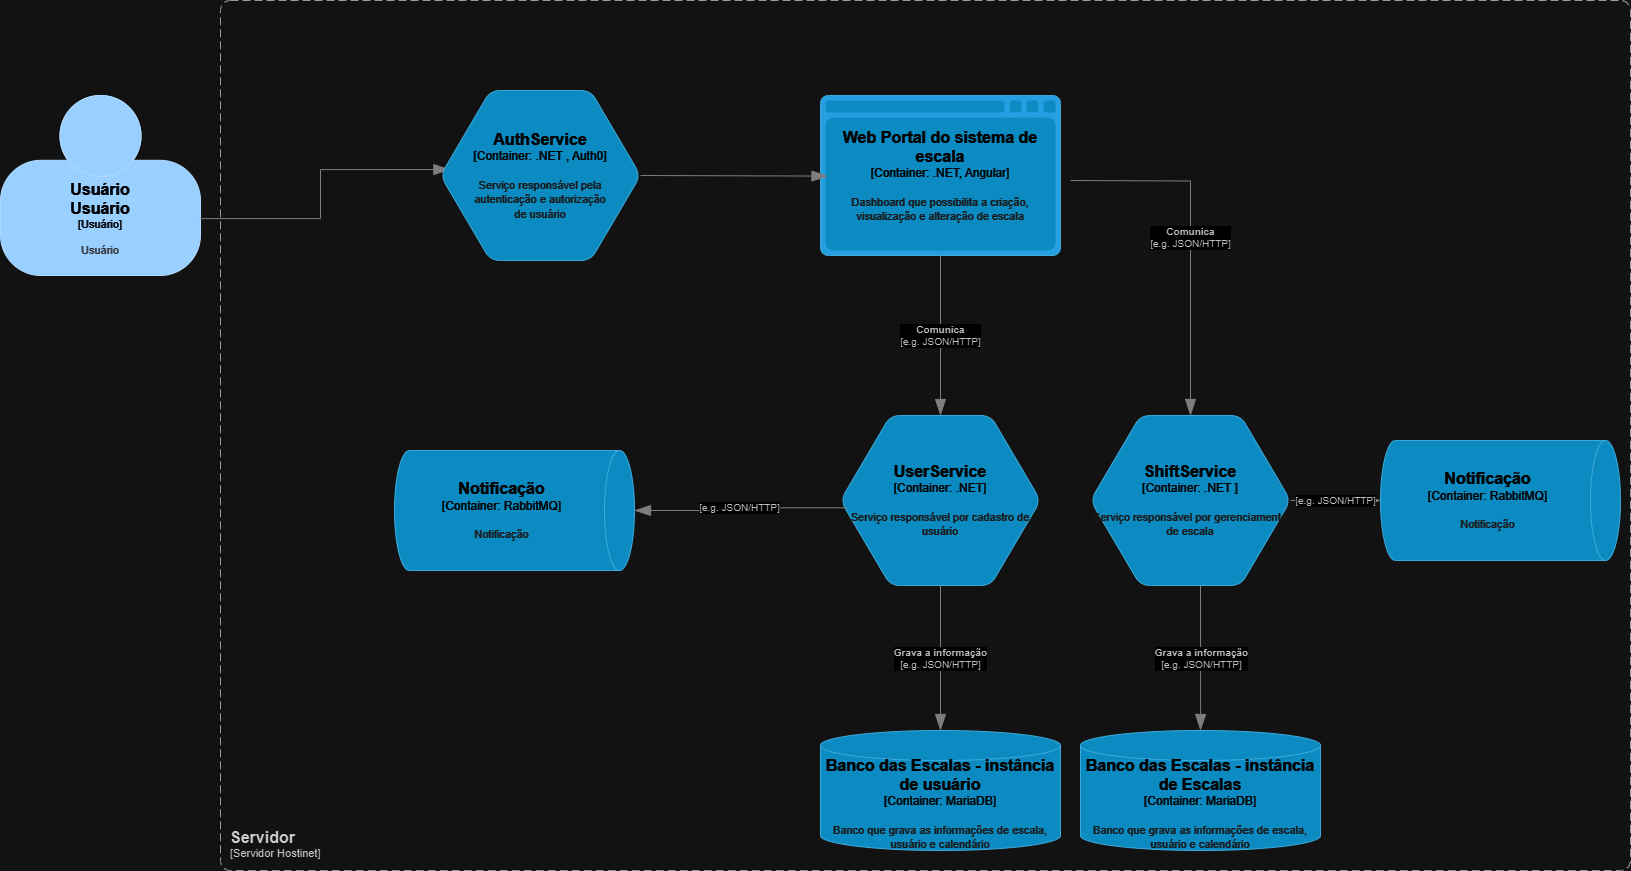

The diagram above was exported from draw.io. Its source (the exported page's mxGraphModel, read from the mxfile embedded in the PNG):
<mxGraphModel dx="1042" dy="1734" grid="1" gridSize="10" guides="1" tooltips="1" connect="1" arrows="1" fold="1" page="1" pageScale="1" pageWidth="827" pageHeight="1169" math="0" shadow="0">
  <root>
    <mxCell id="0" />
    <mxCell id="1" parent="0" />
    <object placeholders="1" c4Name="Usuário&#10;Usuário" c4Type="Usuário" c4Description="Usuário " label="&lt;font style=&quot;font-size: 16px&quot;&gt;&lt;b&gt;%c4Name%&lt;/b&gt;&lt;/font&gt;&lt;div&gt;[%c4Type%]&lt;/div&gt;&lt;br&gt;&lt;div&gt;&lt;font style=&quot;font-size: 11px&quot;&gt;&lt;font color=&quot;#cccccc&quot;&gt;%c4Description%&lt;/font&gt;&lt;/div&gt;" id="loJvfpsbxg5hoJPowjzd-1">
      <mxCell style="html=1;fontSize=11;dashed=0;whiteSpace=wrap;fillColor=#083F75;strokeColor=#06315C;fontColor=#ffffff;shape=mxgraph.c4.person2;align=center;metaEdit=1;points=[[0.5,0,0],[1,0.5,0],[1,0.75,0],[0.75,1,0],[0.5,1,0],[0.25,1,0],[0,0.75,0],[0,0.5,0]];resizable=0;" vertex="1" parent="1">
        <mxGeometry x="20" y="-225" width="200" height="180" as="geometry" />
      </mxCell>
    </object>
    <object placeholders="1" c4Type="Relationship" c4Description="" label="&lt;div style=&quot;text-align: left&quot;&gt;&lt;div style=&quot;text-align: center&quot;&gt;&lt;b&gt;%c4Description%&lt;/b&gt;&lt;/div&gt;" id="loJvfpsbxg5hoJPowjzd-2">
      <mxCell style="endArrow=blockThin;html=1;fontSize=10;fontColor=#404040;strokeWidth=1;endFill=1;strokeColor=#828282;elbow=vertical;metaEdit=1;endSize=14;startSize=14;jumpStyle=arc;jumpSize=16;rounded=0;edgeStyle=orthogonalEdgeStyle;exitX=0.996;exitY=0.684;exitDx=0;exitDy=0;exitPerimeter=0;entryX=0.047;entryY=0.465;entryDx=0;entryDy=0;entryPerimeter=0;" edge="1" parent="1" source="loJvfpsbxg5hoJPowjzd-1" target="loJvfpsbxg5hoJPowjzd-11">
        <mxGeometry width="240" relative="1" as="geometry">
          <mxPoint x="290" y="290" as="sourcePoint" />
          <mxPoint x="533.1199999999999" y="152.55999999999995" as="targetPoint" />
        </mxGeometry>
      </mxCell>
    </object>
    <object placeholders="1" c4Name="UserService" c4Type="Container" c4Technology=".NET" c4Description="Serviço responsável por cadastro de usuário" label="&lt;font style=&quot;font-size: 16px&quot;&gt;&lt;b&gt;%c4Name%&lt;/b&gt;&lt;/font&gt;&lt;div&gt;[%c4Type%:&amp;nbsp;%c4Technology%]&lt;/div&gt;&lt;br&gt;&lt;div&gt;&lt;font style=&quot;font-size: 11px&quot;&gt;&lt;font color=&quot;#E6E6E6&quot;&gt;%c4Description%&lt;/font&gt;&lt;/div&gt;" id="loJvfpsbxg5hoJPowjzd-3">
      <mxCell style="shape=hexagon;size=50;perimeter=hexagonPerimeter2;whiteSpace=wrap;html=1;fixedSize=1;rounded=1;labelBackgroundColor=none;fillColor=#23A2D9;fontSize=12;fontColor=#ffffff;align=center;strokeColor=#0E7DAD;metaEdit=1;points=[[0.5,0,0],[1,0.25,0],[1,0.5,0],[1,0.75,0],[0.5,1,0],[0,0.75,0],[0,0.5,0],[0,0.25,0]];resizable=0;" vertex="1" parent="1">
        <mxGeometry x="860" y="95" width="200" height="170" as="geometry" />
      </mxCell>
    </object>
    <object placeholders="1" c4Name="Web Portal do sistema de escala" c4Type="Container" c4Technology=".NET, Angular" c4Description="Dashboard que possibilita a criação, visualização e alteração de escala" label="&lt;font style=&quot;font-size: 16px&quot;&gt;&lt;b&gt;%c4Name%&lt;/b&gt;&lt;/font&gt;&lt;div&gt;[%c4Type%:&amp;nbsp;%c4Technology%]&lt;/div&gt;&lt;br&gt;&lt;div&gt;&lt;font style=&quot;font-size: 11px&quot;&gt;&lt;font color=&quot;#E6E6E6&quot;&gt;%c4Description%&lt;/font&gt;&lt;/div&gt;" id="loJvfpsbxg5hoJPowjzd-4">
      <mxCell style="shape=mxgraph.c4.webBrowserContainer2;whiteSpace=wrap;html=1;boundedLbl=1;rounded=0;labelBackgroundColor=none;strokeColor=#118ACD;fillColor=#23A2D9;strokeColor=#118ACD;strokeColor2=#0E7DAD;fontSize=12;fontColor=#ffffff;align=center;metaEdit=1;points=[[0.5,0,0],[1,0.25,0],[1,0.5,0],[1,0.75,0],[0.5,1,0],[0,0.75,0],[0,0.5,0],[0,0.25,0]];resizable=0;" vertex="1" parent="1">
        <mxGeometry x="840" y="-225" width="240" height="160" as="geometry" />
      </mxCell>
    </object>
    <object placeholders="1" c4Type="Relationship" c4Technology="e.g. JSON/HTTP" c4Description="Comunica" label="&lt;div style=&quot;text-align: left&quot;&gt;&lt;div style=&quot;text-align: center&quot;&gt;&lt;b&gt;%c4Description%&lt;/b&gt;&lt;/div&gt;&lt;div style=&quot;text-align: center&quot;&gt;[%c4Technology%]&lt;/div&gt;&lt;/div&gt;" id="loJvfpsbxg5hoJPowjzd-5">
      <mxCell style="endArrow=blockThin;html=1;fontSize=10;fontColor=#404040;strokeWidth=1;endFill=1;strokeColor=#828282;elbow=vertical;metaEdit=1;endSize=14;startSize=14;jumpStyle=arc;jumpSize=16;rounded=0;edgeStyle=orthogonalEdgeStyle;exitX=0.5;exitY=1;exitDx=0;exitDy=0;exitPerimeter=0;" edge="1" parent="1" source="loJvfpsbxg5hoJPowjzd-4" target="loJvfpsbxg5hoJPowjzd-3">
        <mxGeometry width="240" relative="1" as="geometry">
          <mxPoint x="590" y="290" as="sourcePoint" />
          <mxPoint x="830" y="290" as="targetPoint" />
        </mxGeometry>
      </mxCell>
    </object>
    <object placeholders="1" c4Name="Banco das Escalas - instância de usuário" c4Type="Container" c4Technology="MariaDB" c4Description="Banco que grava as informações de escala, usuário e calendário" label="&lt;font style=&quot;font-size: 16px&quot;&gt;&lt;b&gt;%c4Name%&lt;/b&gt;&lt;/font&gt;&lt;div&gt;[%c4Type%:&amp;nbsp;%c4Technology%]&lt;/div&gt;&lt;br&gt;&lt;div&gt;&lt;font style=&quot;font-size: 11px&quot;&gt;&lt;font color=&quot;#E6E6E6&quot;&gt;%c4Description%&lt;/font&gt;&lt;/div&gt;" id="loJvfpsbxg5hoJPowjzd-6">
      <mxCell style="shape=cylinder3;size=15;whiteSpace=wrap;html=1;boundedLbl=1;rounded=0;labelBackgroundColor=none;fillColor=#23A2D9;fontSize=12;fontColor=#ffffff;align=center;strokeColor=#0E7DAD;metaEdit=1;points=[[0.5,0,0],[1,0.25,0],[1,0.5,0],[1,0.75,0],[0.5,1,0],[0,0.75,0],[0,0.5,0],[0,0.25,0]];resizable=0;" vertex="1" parent="1">
        <mxGeometry x="840" y="410" width="240" height="120" as="geometry" />
      </mxCell>
    </object>
    <object placeholders="1" c4Type="Relationship" c4Technology="e.g. JSON/HTTP" c4Description="Grava a informação" label="&lt;div style=&quot;text-align: left&quot;&gt;&lt;div style=&quot;text-align: center&quot;&gt;&lt;b&gt;%c4Description%&lt;/b&gt;&lt;/div&gt;&lt;div style=&quot;text-align: center&quot;&gt;[%c4Technology%]&lt;/div&gt;&lt;/div&gt;" id="loJvfpsbxg5hoJPowjzd-7">
      <mxCell style="endArrow=blockThin;html=1;fontSize=10;fontColor=#404040;strokeWidth=1;endFill=1;strokeColor=#828282;elbow=vertical;metaEdit=1;endSize=14;startSize=14;jumpStyle=arc;jumpSize=16;rounded=0;edgeStyle=orthogonalEdgeStyle;exitX=0.5;exitY=1;exitDx=0;exitDy=0;exitPerimeter=0;entryX=0.5;entryY=0;entryDx=0;entryDy=0;entryPerimeter=0;" edge="1" parent="1" source="loJvfpsbxg5hoJPowjzd-3" target="loJvfpsbxg5hoJPowjzd-6">
        <mxGeometry width="240" relative="1" as="geometry">
          <mxPoint x="590" y="570" as="sourcePoint" />
          <mxPoint x="830" y="570" as="targetPoint" />
        </mxGeometry>
      </mxCell>
    </object>
    <object placeholders="1" c4Name="Notificação " c4Type="Container" c4Technology="RabbitMQ" c4Description="Notificação" label="&lt;font style=&quot;font-size: 16px&quot;&gt;&lt;b&gt;%c4Name%&lt;/b&gt;&lt;/font&gt;&lt;div&gt;[%c4Type%:&amp;nbsp;%c4Technology%]&lt;/div&gt;&lt;br&gt;&lt;div&gt;&lt;font style=&quot;font-size: 11px&quot;&gt;&lt;font color=&quot;#E6E6E6&quot;&gt;%c4Description%&lt;/font&gt;&lt;/div&gt;" id="loJvfpsbxg5hoJPowjzd-9">
      <mxCell style="shape=cylinder3;size=15;direction=south;whiteSpace=wrap;html=1;boundedLbl=1;rounded=0;labelBackgroundColor=none;fillColor=#23A2D9;fontSize=12;fontColor=#ffffff;align=center;strokeColor=#0E7DAD;metaEdit=1;points=[[0.5,0,0],[1,0.25,0],[1,0.5,0],[1,0.75,0],[0.5,1,0],[0,0.75,0],[0,0.5,0],[0,0.25,0]];resizable=0;" vertex="1" parent="1">
        <mxGeometry x="414" y="130" width="240" height="120" as="geometry" />
      </mxCell>
    </object>
    <object placeholders="1" c4Type="Relationship" c4Technology="e.g. JSON/HTTP" c4Description="" label="&lt;div style=&quot;text-align: left&quot;&gt;&lt;div style=&quot;text-align: center&quot;&gt;&lt;b&gt;%c4Description%&lt;/b&gt;&lt;/div&gt;&lt;div style=&quot;text-align: center&quot;&gt;[%c4Technology%]&lt;/div&gt;&lt;/div&gt;" id="loJvfpsbxg5hoJPowjzd-10">
      <mxCell style="endArrow=blockThin;html=1;fontSize=10;fontColor=#404040;strokeWidth=1;endFill=1;strokeColor=#828282;elbow=vertical;metaEdit=1;endSize=14;startSize=14;jumpStyle=arc;jumpSize=16;rounded=0;edgeStyle=orthogonalEdgeStyle;exitX=0.033;exitY=0.543;exitDx=0;exitDy=0;exitPerimeter=0;" edge="1" parent="1" source="loJvfpsbxg5hoJPowjzd-3" target="loJvfpsbxg5hoJPowjzd-9">
        <mxGeometry x="0.001" width="240" relative="1" as="geometry">
          <mxPoint x="555" y="410" as="sourcePoint" />
          <mxPoint x="285" y="460" as="targetPoint" />
          <mxPoint as="offset" />
        </mxGeometry>
      </mxCell>
    </object>
    <object placeholders="1" c4Name="AuthService" c4Type="Container" c4Technology=".NET , Auth0" c4Description="Serviço responsável pela &#10;autenticação e autorização &#10;de usuário" label="&lt;font style=&quot;font-size: 16px&quot;&gt;&lt;b&gt;%c4Name%&lt;/b&gt;&lt;/font&gt;&lt;div&gt;[%c4Type%:&amp;nbsp;%c4Technology%]&lt;/div&gt;&lt;br&gt;&lt;div&gt;&lt;font style=&quot;font-size: 11px&quot;&gt;&lt;font color=&quot;#E6E6E6&quot;&gt;%c4Description%&lt;/font&gt;&lt;/div&gt;" id="loJvfpsbxg5hoJPowjzd-11">
      <mxCell style="shape=hexagon;size=50;perimeter=hexagonPerimeter2;whiteSpace=wrap;html=1;fixedSize=1;rounded=1;labelBackgroundColor=none;fillColor=#23A2D9;fontSize=12;fontColor=#ffffff;align=center;strokeColor=#0E7DAD;metaEdit=1;points=[[0.5,0,0],[1,0.25,0],[1,0.5,0],[1,0.75,0],[0.5,1,0],[0,0.75,0],[0,0.5,0],[0,0.25,0]];resizable=0;" vertex="1" parent="1">
        <mxGeometry x="460" y="-230" width="200" height="170" as="geometry" />
      </mxCell>
    </object>
    <object placeholders="1" c4Type="Relationship" c4Description="" label="&lt;div style=&quot;text-align: left&quot;&gt;&lt;div style=&quot;text-align: center&quot;&gt;&lt;b&gt;%c4Description%&lt;/b&gt;&lt;/div&gt;" id="loJvfpsbxg5hoJPowjzd-12">
      <mxCell style="endArrow=blockThin;html=1;fontSize=10;fontColor=#404040;strokeWidth=1;endFill=1;strokeColor=#828282;elbow=vertical;metaEdit=1;endSize=14;startSize=14;jumpStyle=arc;jumpSize=16;rounded=0;edgeStyle=orthogonalEdgeStyle;exitX=1;exitY=0.5;exitDx=0;exitDy=0;exitPerimeter=0;entryX=0.031;entryY=0.504;entryDx=0;entryDy=0;entryPerimeter=0;" edge="1" parent="1" source="loJvfpsbxg5hoJPowjzd-11" target="loJvfpsbxg5hoJPowjzd-4">
        <mxGeometry x="0.0571" width="240" relative="1" as="geometry">
          <mxPoint x="229" y="-92" as="sourcePoint" />
          <mxPoint x="389" y="-141" as="targetPoint" />
          <mxPoint as="offset" />
        </mxGeometry>
      </mxCell>
    </object>
    <object placeholders="1" c4Name="Servidor" c4Type="ContainerScopeBoundary" c4Application="Servidor Hostinet" label="&lt;font style=&quot;font-size: 16px&quot;&gt;&lt;b&gt;&lt;div style=&quot;text-align: left&quot;&gt;%c4Name%&lt;/div&gt;&lt;/b&gt;&lt;/font&gt;&lt;div style=&quot;text-align: left&quot;&gt;[%c4Application%]&lt;/div&gt;" id="loJvfpsbxg5hoJPowjzd-13">
      <mxCell style="rounded=1;fontSize=11;whiteSpace=wrap;html=1;dashed=1;arcSize=20;fillColor=none;strokeColor=#666666;fontColor=#333333;labelBackgroundColor=none;align=left;verticalAlign=bottom;labelBorderColor=none;spacingTop=0;spacing=10;dashPattern=8 4;metaEdit=1;rotatable=0;perimeter=rectanglePerimeter;noLabel=0;labelPadding=0;allowArrows=0;connectable=0;expand=0;recursiveResize=0;editable=1;pointerEvents=0;absoluteArcSize=1;points=[[0.25,0,0],[0.5,0,0],[0.75,0,0],[1,0.25,0],[1,0.5,0],[1,0.75,0],[0.75,1,0],[0.5,1,0],[0.25,1,0],[0,0.75,0],[0,0.5,0],[0,0.25,0]];" vertex="1" parent="1">
        <mxGeometry x="240" y="-320" width="1410" height="870" as="geometry" />
      </mxCell>
    </object>
    <object placeholders="1" c4Name="ShiftService" c4Type="Container" c4Technology=".NET " c4Description="Serviço responsável por gerenciamento de escala" label="&lt;font style=&quot;font-size: 16px&quot;&gt;&lt;b&gt;%c4Name%&lt;/b&gt;&lt;/font&gt;&lt;div&gt;[%c4Type%:&amp;nbsp;%c4Technology%]&lt;/div&gt;&lt;br&gt;&lt;div&gt;&lt;font style=&quot;font-size: 11px&quot;&gt;&lt;font color=&quot;#E6E6E6&quot;&gt;%c4Description%&lt;/font&gt;&lt;/div&gt;" id="loJvfpsbxg5hoJPowjzd-14">
      <mxCell style="shape=hexagon;size=50;perimeter=hexagonPerimeter2;whiteSpace=wrap;html=1;fixedSize=1;rounded=1;labelBackgroundColor=none;fillColor=#23A2D9;fontSize=12;fontColor=#ffffff;align=center;strokeColor=#0E7DAD;metaEdit=1;points=[[0.5,0,0],[1,0.25,0],[1,0.5,0],[1,0.75,0],[0.5,1,0],[0,0.75,0],[0,0.5,0],[0,0.25,0]];resizable=0;" vertex="1" parent="1">
        <mxGeometry x="1110" y="95" width="200" height="170" as="geometry" />
      </mxCell>
    </object>
    <object placeholders="1" c4Type="Relationship" c4Technology="e.g. JSON/HTTP" c4Description="Comunica" label="&lt;div style=&quot;text-align: left&quot;&gt;&lt;div style=&quot;text-align: center&quot;&gt;&lt;b&gt;%c4Description%&lt;/b&gt;&lt;/div&gt;&lt;div style=&quot;text-align: center&quot;&gt;[%c4Technology%]&lt;/div&gt;&lt;/div&gt;" id="loJvfpsbxg5hoJPowjzd-15">
      <mxCell style="endArrow=blockThin;html=1;fontSize=10;fontColor=#404040;strokeWidth=1;endFill=1;strokeColor=#828282;elbow=vertical;metaEdit=1;endSize=14;startSize=14;jumpStyle=arc;jumpSize=16;rounded=0;edgeStyle=orthogonalEdgeStyle;" edge="1" parent="1" target="loJvfpsbxg5hoJPowjzd-14">
        <mxGeometry width="240" relative="1" as="geometry">
          <mxPoint x="1090" y="-140" as="sourcePoint" />
          <mxPoint x="1080" y="290" as="targetPoint" />
        </mxGeometry>
      </mxCell>
    </object>
    <object placeholders="1" c4Name="Banco das Escalas - instância de Escalas" c4Type="Container" c4Technology="MariaDB" c4Description="Banco que grava as informações de escala, usuário e calendário" label="&lt;font style=&quot;font-size: 16px&quot;&gt;&lt;b&gt;%c4Name%&lt;/b&gt;&lt;/font&gt;&lt;div&gt;[%c4Type%:&amp;nbsp;%c4Technology%]&lt;/div&gt;&lt;br&gt;&lt;div&gt;&lt;font style=&quot;font-size: 11px&quot;&gt;&lt;font color=&quot;#E6E6E6&quot;&gt;%c4Description%&lt;/font&gt;&lt;/div&gt;" id="loJvfpsbxg5hoJPowjzd-16">
      <mxCell style="shape=cylinder3;size=15;whiteSpace=wrap;html=1;boundedLbl=1;rounded=0;labelBackgroundColor=none;fillColor=#23A2D9;fontSize=12;fontColor=#ffffff;align=center;strokeColor=#0E7DAD;metaEdit=1;points=[[0.5,0,0],[1,0.25,0],[1,0.5,0],[1,0.75,0],[0.5,1,0],[0,0.75,0],[0,0.5,0],[0,0.25,0]];resizable=0;" vertex="1" parent="1">
        <mxGeometry x="1100" y="410" width="240" height="120" as="geometry" />
      </mxCell>
    </object>
    <object placeholders="1" c4Type="Relationship" c4Technology="e.g. JSON/HTTP" c4Description="Grava a informação" label="&lt;div style=&quot;text-align: left&quot;&gt;&lt;div style=&quot;text-align: center&quot;&gt;&lt;b&gt;%c4Description%&lt;/b&gt;&lt;/div&gt;&lt;div style=&quot;text-align: center&quot;&gt;[%c4Technology%]&lt;/div&gt;&lt;/div&gt;" id="loJvfpsbxg5hoJPowjzd-17">
      <mxCell style="endArrow=blockThin;html=1;fontSize=10;fontColor=#404040;strokeWidth=1;endFill=1;strokeColor=#828282;elbow=vertical;metaEdit=1;endSize=14;startSize=14;jumpStyle=arc;jumpSize=16;rounded=0;edgeStyle=orthogonalEdgeStyle;exitX=0.5;exitY=1;exitDx=0;exitDy=0;exitPerimeter=0;entryX=0.5;entryY=0;entryDx=0;entryDy=0;entryPerimeter=0;" edge="1" parent="1" target="loJvfpsbxg5hoJPowjzd-16">
        <mxGeometry width="240" relative="1" as="geometry">
          <mxPoint x="1220" y="265" as="sourcePoint" />
          <mxPoint x="1090" y="570" as="targetPoint" />
        </mxGeometry>
      </mxCell>
    </object>
    <object placeholders="1" c4Name="Notificação " c4Type="Container" c4Technology="RabbitMQ" c4Description="Notificação" label="&lt;font style=&quot;font-size: 16px&quot;&gt;&lt;b&gt;%c4Name%&lt;/b&gt;&lt;/font&gt;&lt;div&gt;[%c4Type%:&amp;nbsp;%c4Technology%]&lt;/div&gt;&lt;br&gt;&lt;div&gt;&lt;font style=&quot;font-size: 11px&quot;&gt;&lt;font color=&quot;#E6E6E6&quot;&gt;%c4Description%&lt;/font&gt;&lt;/div&gt;" id="loJvfpsbxg5hoJPowjzd-18">
      <mxCell style="shape=cylinder3;size=15;direction=south;whiteSpace=wrap;html=1;boundedLbl=1;rounded=0;labelBackgroundColor=none;fillColor=#23A2D9;fontSize=12;fontColor=#ffffff;align=center;strokeColor=#0E7DAD;metaEdit=1;points=[[0.5,0,0],[1,0.25,0],[1,0.5,0],[1,0.75,0],[0.5,1,0],[0,0.75,0],[0,0.5,0],[0,0.25,0]];resizable=0;" vertex="1" parent="1">
        <mxGeometry x="1400" y="120" width="240" height="120" as="geometry" />
      </mxCell>
    </object>
    <object placeholders="1" c4Type="Relationship" c4Technology="e.g. JSON/HTTP" c4Description="" label="&lt;div style=&quot;text-align: left&quot;&gt;&lt;div style=&quot;text-align: center&quot;&gt;&lt;b&gt;%c4Description%&lt;/b&gt;&lt;/div&gt;&lt;div style=&quot;text-align: center&quot;&gt;[%c4Technology%]&lt;/div&gt;&lt;/div&gt;" id="loJvfpsbxg5hoJPowjzd-19">
      <mxCell style="endArrow=blockThin;html=1;fontSize=10;fontColor=#404040;strokeWidth=1;endFill=1;strokeColor=#828282;elbow=vertical;metaEdit=1;endSize=14;startSize=14;jumpStyle=arc;jumpSize=16;rounded=0;edgeStyle=orthogonalEdgeStyle;exitX=1;exitY=0.5;exitDx=0;exitDy=0;exitPerimeter=0;" edge="1" parent="1" target="loJvfpsbxg5hoJPowjzd-18" source="loJvfpsbxg5hoJPowjzd-14">
        <mxGeometry x="0.001" width="240" relative="1" as="geometry">
          <mxPoint x="1493" y="237" as="sourcePoint" />
          <mxPoint x="911" y="510" as="targetPoint" />
          <mxPoint as="offset" />
        </mxGeometry>
      </mxCell>
    </object>
  </root>
</mxGraphModel>